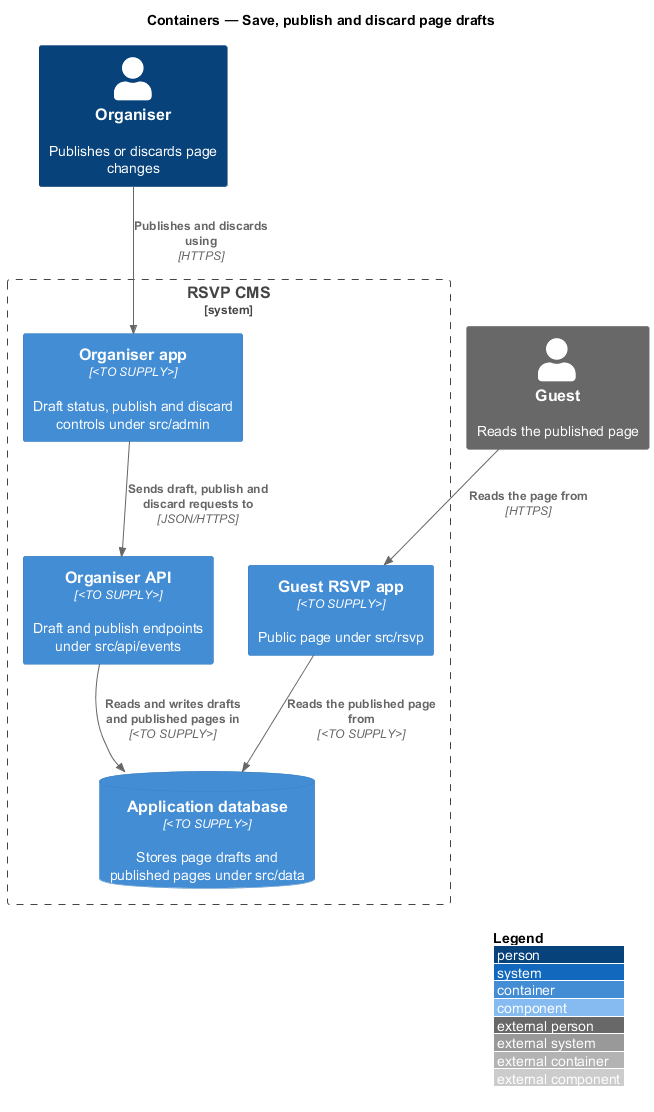

The diagram above was rendered by PlantUML. Its source (embedded in the PNG):
@startuml
!include <C4/C4_Component>
LAYOUT_WITH_LEGEND()
title Containers — Save, publish and discard page drafts

Person(organiser, "Organiser", "Publishes or discards page changes")
Person_Ext(guest, "Guest", "Reads the published page")
System_Boundary(cms, "RSVP CMS") {
  Container(admin, "Organiser app", "<TO SUPPLY>", "Draft status, publish and discard controls under src/admin")
  Container(rsvp, "Guest RSVP app", "<TO SUPPLY>", "Public page under src/rsvp")
  Container(api, "Organiser API", "<TO SUPPLY>", "Draft and publish endpoints under src/api/events")
  ContainerDb(db, "Application database", "<TO SUPPLY>", "Stores page drafts and published pages under src/data")
}

Rel(organiser, admin, "Publishes and discards using", "HTTPS")
Rel(admin, api, "Sends draft, publish and discard requests to", "JSON/HTTPS")
Rel(api, db, "Reads and writes drafts and published pages in", "<TO SUPPLY>")
Rel(guest, rsvp, "Reads the page from", "HTTPS")
Rel(rsvp, db, "Reads the published page from", "<TO SUPPLY>")
@enduml